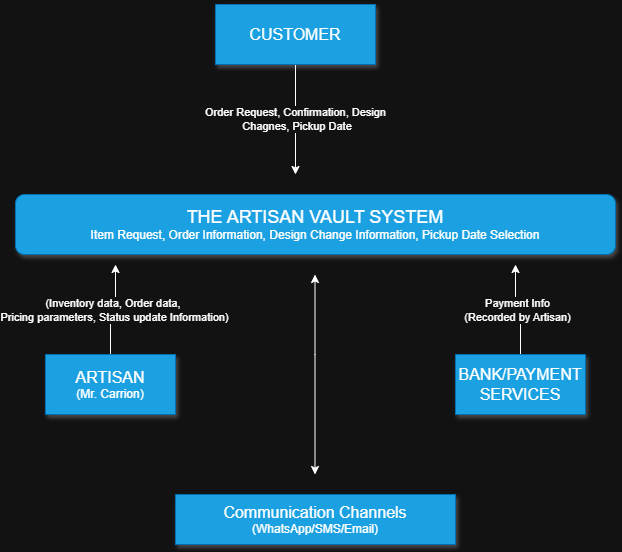

The diagram above was exported from draw.io. Its source (the exported page's mxGraphModel, read from the mxfile embedded in the PNG):
<mxGraphModel dx="1042" dy="626" grid="1" gridSize="10" guides="1" tooltips="1" connect="1" arrows="1" fold="1" page="1" pageScale="1" pageWidth="850" pageHeight="1100" math="0" shadow="0">
  <root>
    <mxCell id="0" />
    <mxCell id="1" parent="0" />
    <mxCell id="goCuAa-tJy5gOTSmOvaV-11" value="Order Request, Confirmation, Design&lt;div&gt;&amp;nbsp;Chagnes, Pickup Date&lt;/div&gt;" style="edgeStyle=orthogonalEdgeStyle;rounded=0;orthogonalLoop=1;jettySize=auto;html=1;" edge="1" parent="1" source="goCuAa-tJy5gOTSmOvaV-10">
      <mxGeometry relative="1" as="geometry">
        <mxPoint x="400" y="220" as="targetPoint" />
      </mxGeometry>
    </mxCell>
    <mxCell id="goCuAa-tJy5gOTSmOvaV-10" value="&lt;font style=&quot;font-size: 16px;&quot;&gt;CUSTOMER&lt;/font&gt;" style="html=1;dashed=0;whiteSpace=wrap;align=center;rounded=0;shadow=1;fillColor=#1ba1e2;fontColor=#ffffff;strokeColor=#006EAF;" vertex="1" parent="1">
      <mxGeometry x="320" y="50" width="160" height="60" as="geometry" />
    </mxCell>
    <mxCell id="goCuAa-tJy5gOTSmOvaV-14" value="&lt;font style=&quot;font-size: 18px;&quot;&gt;THE ARTISAN VAULT SYSTEM&lt;/font&gt;&lt;div&gt;Item Request, Order Information, Design Change Information, Pickup Date Selection&lt;/div&gt;" style="rounded=1;whiteSpace=wrap;html=1;shadow=1;fillColor=#1ba1e2;fontColor=#ffffff;strokeColor=#006EAF;" vertex="1" parent="1">
      <mxGeometry x="120" y="240" width="600" height="60" as="geometry" />
    </mxCell>
    <mxCell id="goCuAa-tJy5gOTSmOvaV-20" value="Payment Info&lt;div&gt;(Recorded by Artisan)&lt;/div&gt;" style="edgeStyle=orthogonalEdgeStyle;rounded=0;orthogonalLoop=1;jettySize=auto;html=1;exitX=0.5;exitY=0;exitDx=0;exitDy=0;" edge="1" parent="1" source="goCuAa-tJy5gOTSmOvaV-15">
      <mxGeometry relative="1" as="geometry">
        <mxPoint x="620" y="310" as="targetPoint" />
      </mxGeometry>
    </mxCell>
    <mxCell id="goCuAa-tJy5gOTSmOvaV-15" value="&lt;font style=&quot;font-size: 16px;&quot;&gt;BANK/PAYMENT SERVICES&lt;/font&gt;" style="rounded=0;whiteSpace=wrap;html=1;shadow=1;fillColor=#1ba1e2;fontColor=#ffffff;strokeColor=#006EAF;" vertex="1" parent="1">
      <mxGeometry x="560" y="400" width="130" height="60" as="geometry" />
    </mxCell>
    <mxCell id="goCuAa-tJy5gOTSmOvaV-16" value="&lt;font style=&quot;font-size: 16px;&quot;&gt;Communication Channels&lt;/font&gt;&lt;div&gt;(WhatsApp/SMS/Email)&lt;/div&gt;" style="rounded=0;whiteSpace=wrap;html=1;shadow=1;fillColor=#1ba1e2;fontColor=#ffffff;strokeColor=#006EAF;" vertex="1" parent="1">
      <mxGeometry x="280" y="540" width="280" height="50" as="geometry" />
    </mxCell>
    <mxCell id="goCuAa-tJy5gOTSmOvaV-21" value="(Inventory data, Order data,&amp;nbsp;&lt;div&gt;Pricing parameters, Status update Information)&lt;/div&gt;" style="edgeStyle=orthogonalEdgeStyle;rounded=0;orthogonalLoop=1;jettySize=auto;html=1;" edge="1" parent="1" source="goCuAa-tJy5gOTSmOvaV-17">
      <mxGeometry relative="1" as="geometry">
        <mxPoint x="220" y="310" as="targetPoint" />
      </mxGeometry>
    </mxCell>
    <mxCell id="goCuAa-tJy5gOTSmOvaV-17" value="&lt;font style=&quot;font-size: 16px;&quot;&gt;ARTISAN&lt;/font&gt;&lt;div&gt;(Mr. Carrion)&lt;/div&gt;" style="rounded=0;whiteSpace=wrap;html=1;shadow=1;fillColor=#1ba1e2;fontColor=#ffffff;strokeColor=#006EAF;" vertex="1" parent="1">
      <mxGeometry x="150" y="400" width="130" height="60" as="geometry" />
    </mxCell>
    <mxCell id="goCuAa-tJy5gOTSmOvaV-23" value="" style="endArrow=classic;startArrow=classic;html=1;rounded=0;" edge="1" parent="1">
      <mxGeometry width="50" height="50" relative="1" as="geometry">
        <mxPoint x="419.5" y="520" as="sourcePoint" />
        <mxPoint x="419.5" y="320" as="targetPoint" />
        <Array as="points">
          <mxPoint x="419.5" y="400" />
        </Array>
      </mxGeometry>
    </mxCell>
  </root>
</mxGraphModel>